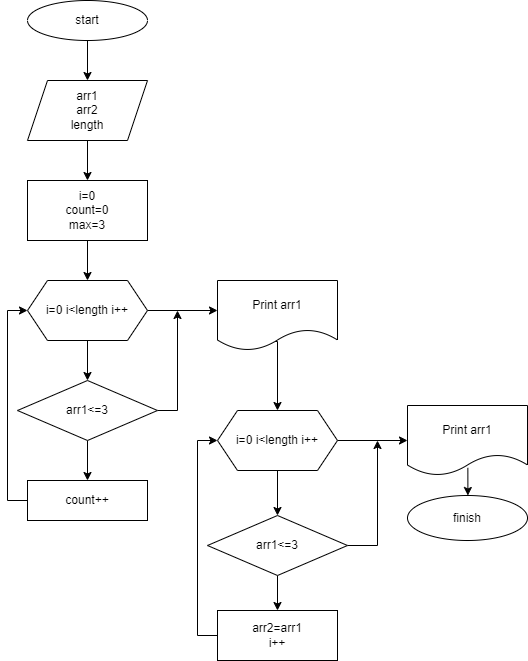

The diagram above was exported from draw.io. Its source (the exported page's mxGraphModel, read from the mxfile embedded in the PNG):
<mxGraphModel dx="1036" dy="606" grid="1" gridSize="10" guides="1" tooltips="1" connect="1" arrows="1" fold="1" page="1" pageScale="1" pageWidth="827" pageHeight="1169" math="0" shadow="0">
  <root>
    <mxCell id="WIyWlLk6GJQsqaUBKTNV-0" />
    <mxCell id="WIyWlLk6GJQsqaUBKTNV-1" parent="WIyWlLk6GJQsqaUBKTNV-0" />
    <mxCell id="llPFpmr9sSDKE1BtZCnv-0" value="start" style="ellipse;whiteSpace=wrap;html=1;" parent="WIyWlLk6GJQsqaUBKTNV-1" vertex="1">
      <mxGeometry x="210" y="10" width="120" height="40" as="geometry" />
    </mxCell>
    <mxCell id="llPFpmr9sSDKE1BtZCnv-1" value="" style="endArrow=classic;html=1;rounded=0;exitX=0.5;exitY=1;exitDx=0;exitDy=0;" parent="WIyWlLk6GJQsqaUBKTNV-1" source="llPFpmr9sSDKE1BtZCnv-0" edge="1">
      <mxGeometry width="50" height="50" relative="1" as="geometry">
        <mxPoint x="390" y="340" as="sourcePoint" />
        <mxPoint x="270" y="90" as="targetPoint" />
      </mxGeometry>
    </mxCell>
    <mxCell id="llPFpmr9sSDKE1BtZCnv-7" style="edgeStyle=orthogonalEdgeStyle;rounded=0;orthogonalLoop=1;jettySize=auto;html=1;exitX=0.5;exitY=1;exitDx=0;exitDy=0;entryX=0.5;entryY=0;entryDx=0;entryDy=0;" parent="WIyWlLk6GJQsqaUBKTNV-1" source="llPFpmr9sSDKE1BtZCnv-2" target="llPFpmr9sSDKE1BtZCnv-4" edge="1">
      <mxGeometry relative="1" as="geometry" />
    </mxCell>
    <mxCell id="llPFpmr9sSDKE1BtZCnv-2" value="arr1&lt;br&gt;arr2&lt;br&gt;length" style="shape=parallelogram;perimeter=parallelogramPerimeter;whiteSpace=wrap;html=1;fixedSize=1;" parent="WIyWlLk6GJQsqaUBKTNV-1" vertex="1">
      <mxGeometry x="210" y="90" width="120" height="60" as="geometry" />
    </mxCell>
    <mxCell id="llPFpmr9sSDKE1BtZCnv-3" style="edgeStyle=orthogonalEdgeStyle;rounded=0;orthogonalLoop=1;jettySize=auto;html=1;exitX=0.5;exitY=1;exitDx=0;exitDy=0;" parent="WIyWlLk6GJQsqaUBKTNV-1" source="llPFpmr9sSDKE1BtZCnv-2" target="llPFpmr9sSDKE1BtZCnv-2" edge="1">
      <mxGeometry relative="1" as="geometry" />
    </mxCell>
    <mxCell id="llPFpmr9sSDKE1BtZCnv-8" style="edgeStyle=orthogonalEdgeStyle;rounded=0;orthogonalLoop=1;jettySize=auto;html=1;exitX=0.5;exitY=1;exitDx=0;exitDy=0;" parent="WIyWlLk6GJQsqaUBKTNV-1" source="llPFpmr9sSDKE1BtZCnv-4" edge="1">
      <mxGeometry relative="1" as="geometry">
        <mxPoint x="270" y="290" as="targetPoint" />
      </mxGeometry>
    </mxCell>
    <mxCell id="llPFpmr9sSDKE1BtZCnv-4" value="i=0&lt;br&gt;count=0&lt;br&gt;max=3" style="rounded=0;whiteSpace=wrap;html=1;" parent="WIyWlLk6GJQsqaUBKTNV-1" vertex="1">
      <mxGeometry x="210" y="190" width="120" height="60" as="geometry" />
    </mxCell>
    <mxCell id="llPFpmr9sSDKE1BtZCnv-11" style="edgeStyle=orthogonalEdgeStyle;rounded=0;orthogonalLoop=1;jettySize=auto;html=1;exitX=0.5;exitY=1;exitDx=0;exitDy=0;" parent="WIyWlLk6GJQsqaUBKTNV-1" source="llPFpmr9sSDKE1BtZCnv-9" edge="1">
      <mxGeometry relative="1" as="geometry">
        <mxPoint x="270" y="390" as="targetPoint" />
      </mxGeometry>
    </mxCell>
    <mxCell id="llPFpmr9sSDKE1BtZCnv-16" style="edgeStyle=orthogonalEdgeStyle;rounded=0;orthogonalLoop=1;jettySize=auto;html=1;" parent="WIyWlLk6GJQsqaUBKTNV-1" source="llPFpmr9sSDKE1BtZCnv-9" edge="1">
      <mxGeometry relative="1" as="geometry">
        <mxPoint x="400" y="320" as="targetPoint" />
      </mxGeometry>
    </mxCell>
    <mxCell id="llPFpmr9sSDKE1BtZCnv-9" value="i=0 i&amp;lt;length i++" style="shape=hexagon;perimeter=hexagonPerimeter2;whiteSpace=wrap;html=1;fixedSize=1;" parent="WIyWlLk6GJQsqaUBKTNV-1" vertex="1">
      <mxGeometry x="210" y="290" width="120" height="60" as="geometry" />
    </mxCell>
    <mxCell id="llPFpmr9sSDKE1BtZCnv-13" style="edgeStyle=orthogonalEdgeStyle;rounded=0;orthogonalLoop=1;jettySize=auto;html=1;exitX=0.5;exitY=1;exitDx=0;exitDy=0;" parent="WIyWlLk6GJQsqaUBKTNV-1" source="llPFpmr9sSDKE1BtZCnv-12" edge="1">
      <mxGeometry relative="1" as="geometry">
        <mxPoint x="270" y="490" as="targetPoint" />
      </mxGeometry>
    </mxCell>
    <mxCell id="llPFpmr9sSDKE1BtZCnv-29" style="edgeStyle=orthogonalEdgeStyle;rounded=0;orthogonalLoop=1;jettySize=auto;html=1;exitX=1;exitY=0.5;exitDx=0;exitDy=0;" parent="WIyWlLk6GJQsqaUBKTNV-1" source="llPFpmr9sSDKE1BtZCnv-12" edge="1">
      <mxGeometry relative="1" as="geometry">
        <mxPoint x="360" y="320" as="targetPoint" />
      </mxGeometry>
    </mxCell>
    <mxCell id="llPFpmr9sSDKE1BtZCnv-12" value="arr1&amp;lt;=3" style="rhombus;whiteSpace=wrap;html=1;" parent="WIyWlLk6GJQsqaUBKTNV-1" vertex="1">
      <mxGeometry x="200" y="390" width="140" height="60" as="geometry" />
    </mxCell>
    <mxCell id="llPFpmr9sSDKE1BtZCnv-15" style="edgeStyle=orthogonalEdgeStyle;rounded=0;orthogonalLoop=1;jettySize=auto;html=1;entryX=0;entryY=0.5;entryDx=0;entryDy=0;" parent="WIyWlLk6GJQsqaUBKTNV-1" source="llPFpmr9sSDKE1BtZCnv-14" target="llPFpmr9sSDKE1BtZCnv-9" edge="1">
      <mxGeometry relative="1" as="geometry">
        <Array as="points">
          <mxPoint x="190" y="510" />
          <mxPoint x="190" y="320" />
        </Array>
      </mxGeometry>
    </mxCell>
    <mxCell id="llPFpmr9sSDKE1BtZCnv-14" value="count++" style="rounded=0;whiteSpace=wrap;html=1;" parent="WIyWlLk6GJQsqaUBKTNV-1" vertex="1">
      <mxGeometry x="210" y="490" width="120" height="40" as="geometry" />
    </mxCell>
    <mxCell id="llPFpmr9sSDKE1BtZCnv-18" style="edgeStyle=orthogonalEdgeStyle;rounded=0;orthogonalLoop=1;jettySize=auto;html=1;exitX=0.48;exitY=0.871;exitDx=0;exitDy=0;exitPerimeter=0;" parent="WIyWlLk6GJQsqaUBKTNV-1" source="llPFpmr9sSDKE1BtZCnv-17" edge="1">
      <mxGeometry relative="1" as="geometry">
        <mxPoint x="460" y="420" as="targetPoint" />
        <Array as="points">
          <mxPoint x="460" y="351" />
        </Array>
      </mxGeometry>
    </mxCell>
    <mxCell id="llPFpmr9sSDKE1BtZCnv-17" value="Print arr1" style="shape=document;whiteSpace=wrap;html=1;boundedLbl=1;" parent="WIyWlLk6GJQsqaUBKTNV-1" vertex="1">
      <mxGeometry x="400" y="290" width="120" height="70" as="geometry" />
    </mxCell>
    <mxCell id="llPFpmr9sSDKE1BtZCnv-21" style="edgeStyle=orthogonalEdgeStyle;rounded=0;orthogonalLoop=1;jettySize=auto;html=1;entryX=0.5;entryY=0;entryDx=0;entryDy=0;" parent="WIyWlLk6GJQsqaUBKTNV-1" source="llPFpmr9sSDKE1BtZCnv-19" target="llPFpmr9sSDKE1BtZCnv-20" edge="1">
      <mxGeometry relative="1" as="geometry" />
    </mxCell>
    <mxCell id="llPFpmr9sSDKE1BtZCnv-27" style="edgeStyle=orthogonalEdgeStyle;rounded=0;orthogonalLoop=1;jettySize=auto;html=1;exitX=1;exitY=0.5;exitDx=0;exitDy=0;entryX=0;entryY=0.5;entryDx=0;entryDy=0;" parent="WIyWlLk6GJQsqaUBKTNV-1" source="llPFpmr9sSDKE1BtZCnv-19" target="llPFpmr9sSDKE1BtZCnv-26" edge="1">
      <mxGeometry relative="1" as="geometry" />
    </mxCell>
    <mxCell id="llPFpmr9sSDKE1BtZCnv-19" value="i=0 i&amp;lt;length i++" style="shape=hexagon;perimeter=hexagonPerimeter2;whiteSpace=wrap;html=1;fixedSize=1;" parent="WIyWlLk6GJQsqaUBKTNV-1" vertex="1">
      <mxGeometry x="400" y="420" width="120" height="60" as="geometry" />
    </mxCell>
    <mxCell id="llPFpmr9sSDKE1BtZCnv-24" style="edgeStyle=orthogonalEdgeStyle;rounded=0;orthogonalLoop=1;jettySize=auto;html=1;entryX=0.5;entryY=0;entryDx=0;entryDy=0;" parent="WIyWlLk6GJQsqaUBKTNV-1" source="llPFpmr9sSDKE1BtZCnv-20" target="llPFpmr9sSDKE1BtZCnv-22" edge="1">
      <mxGeometry relative="1" as="geometry" />
    </mxCell>
    <mxCell id="llPFpmr9sSDKE1BtZCnv-28" style="edgeStyle=orthogonalEdgeStyle;rounded=0;orthogonalLoop=1;jettySize=auto;html=1;" parent="WIyWlLk6GJQsqaUBKTNV-1" source="llPFpmr9sSDKE1BtZCnv-20" edge="1">
      <mxGeometry relative="1" as="geometry">
        <mxPoint x="560" y="450" as="targetPoint" />
      </mxGeometry>
    </mxCell>
    <mxCell id="llPFpmr9sSDKE1BtZCnv-20" value="arr1&amp;lt;=3" style="rhombus;whiteSpace=wrap;html=1;" parent="WIyWlLk6GJQsqaUBKTNV-1" vertex="1">
      <mxGeometry x="390" y="525" width="140" height="60" as="geometry" />
    </mxCell>
    <mxCell id="llPFpmr9sSDKE1BtZCnv-25" style="edgeStyle=orthogonalEdgeStyle;rounded=0;orthogonalLoop=1;jettySize=auto;html=1;entryX=0;entryY=0.5;entryDx=0;entryDy=0;" parent="WIyWlLk6GJQsqaUBKTNV-1" source="llPFpmr9sSDKE1BtZCnv-22" target="llPFpmr9sSDKE1BtZCnv-19" edge="1">
      <mxGeometry relative="1" as="geometry">
        <Array as="points">
          <mxPoint x="380" y="645" />
          <mxPoint x="380" y="450" />
        </Array>
      </mxGeometry>
    </mxCell>
    <mxCell id="llPFpmr9sSDKE1BtZCnv-22" value="arr2=arr1&lt;br&gt;i++" style="rounded=0;whiteSpace=wrap;html=1;" parent="WIyWlLk6GJQsqaUBKTNV-1" vertex="1">
      <mxGeometry x="400" y="620" width="120" height="50" as="geometry" />
    </mxCell>
    <mxCell id="llPFpmr9sSDKE1BtZCnv-31" value="" style="edgeStyle=orthogonalEdgeStyle;rounded=0;orthogonalLoop=1;jettySize=auto;html=1;exitX=0.503;exitY=0.891;exitDx=0;exitDy=0;exitPerimeter=0;" parent="WIyWlLk6GJQsqaUBKTNV-1" source="llPFpmr9sSDKE1BtZCnv-26" target="llPFpmr9sSDKE1BtZCnv-30" edge="1">
      <mxGeometry relative="1" as="geometry">
        <mxPoint x="650" y="485" as="sourcePoint" />
      </mxGeometry>
    </mxCell>
    <mxCell id="llPFpmr9sSDKE1BtZCnv-26" value="Print arr1" style="shape=document;whiteSpace=wrap;html=1;boundedLbl=1;" parent="WIyWlLk6GJQsqaUBKTNV-1" vertex="1">
      <mxGeometry x="590" y="415" width="120" height="70" as="geometry" />
    </mxCell>
    <mxCell id="llPFpmr9sSDKE1BtZCnv-30" value="finish" style="ellipse;whiteSpace=wrap;html=1;" parent="WIyWlLk6GJQsqaUBKTNV-1" vertex="1">
      <mxGeometry x="590" y="505" width="120" height="45" as="geometry" />
    </mxCell>
  </root>
</mxGraphModel>